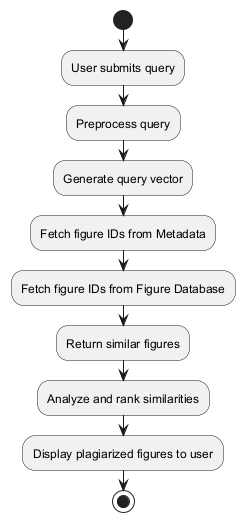

The diagram above was rendered by PlantUML. Its source (embedded in the PNG):
@startuml
start
:User submits query;
:Preprocess query;
:Generate query vector;
:Fetch figure IDs from Metadata;
:Fetch figure IDs from Figure Database;
:Return similar figures;
:Analyze and rank similarities;
:Display plagiarized figures to user;
stop
@enduml